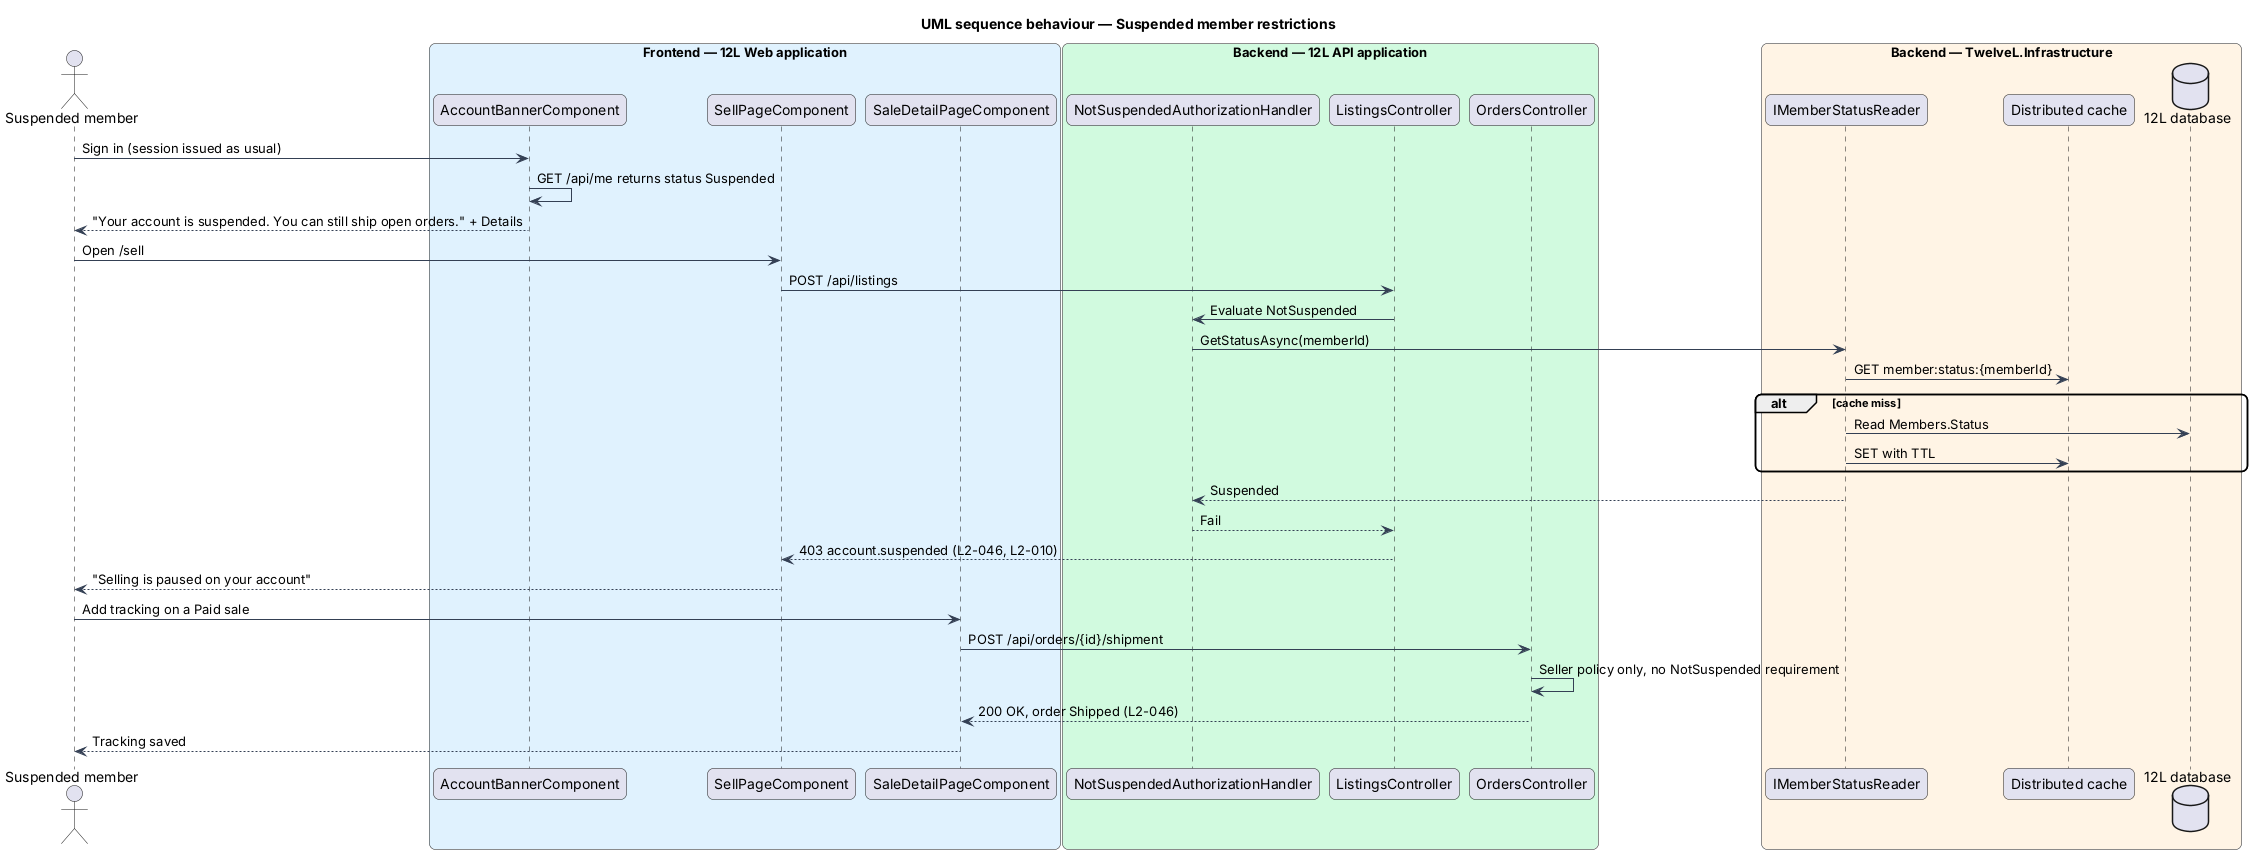

The diagram above was rendered by PlantUML. Its source (embedded in the PNG):
@startuml
title UML sequence behaviour — Suspended member restrictions
skinparam backgroundColor #FFFFFF
skinparam shadowing false
skinparam roundcorner 12
skinparam defaultFontName Arial
skinparam ArrowColor #344054
actor "Suspended member" as actor
box "Frontend — 12L Web application" #E0F2FE
  participant "AccountBannerComponent" as banner
  participant "SellPageComponent" as sell
  participant "SaleDetailPageComponent" as sale
end box
box "Backend — 12L API application" #D1FADF
  participant "NotSuspendedAuthorizationHandler" as policy
  participant "ListingsController" as listings
  participant "OrdersController" as orders
end box
box "Backend — TwelveL.Infrastructure" #FFF4E5
  participant "IMemberStatusReader" as reader
  participant "Distributed cache" as cache
  database "12L database" as db
end box
actor -> banner : Sign in (session issued as usual)
banner -> banner : GET /api/me returns status Suspended
banner --> actor : "Your account is suspended. You can still ship open orders." + Details
actor -> sell : Open /sell
sell -> listings : POST /api/listings
listings -> policy : Evaluate NotSuspended
policy -> reader : GetStatusAsync(memberId)
reader -> cache : GET member:status:{memberId}
alt cache miss
  reader -> db : Read Members.Status
  reader -> cache : SET with TTL
end
reader --> policy : Suspended
policy --> listings : Fail
listings --> sell : 403 account.suspended (L2-046, L2-010)
sell --> actor : "Selling is paused on your account"
actor -> sale : Add tracking on a Paid sale
sale -> orders : POST /api/orders/{id}/shipment
orders -> orders : Seller policy only, no NotSuspended requirement
orders --> sale : 200 OK, order Shipped (L2-046)
sale --> actor : Tracking saved
@enduml